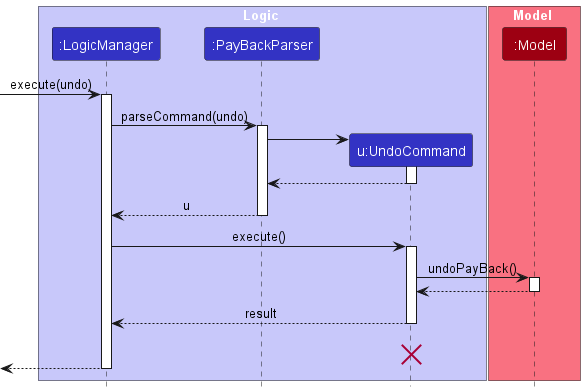

The diagram above was rendered by PlantUML. Its source (embedded in the PNG):
@startuml
!include style.puml
skinparam ArrowFontStyle plain

box Logic LOGIC_COLOR_T1
participant ":LogicManager" as LogicManager LOGIC_COLOR
participant ":PayBackParser" as PayBackParser LOGIC_COLOR
participant "u:UndoCommand" as UndoCommand LOGIC_COLOR
end box

box Model MODEL_COLOR_T1
participant ":Model" as Model MODEL_COLOR
end box
[-> LogicManager : execute(undo)
activate LogicManager

LogicManager -> PayBackParser : parseCommand(undo)
activate PayBackParser

create UndoCommand
PayBackParser -> UndoCommand
activate UndoCommand

UndoCommand --> PayBackParser
deactivate UndoCommand

PayBackParser --> LogicManager : u
deactivate PayBackParser

LogicManager -> UndoCommand : execute()
activate UndoCommand

UndoCommand -> Model : undoPayBack()
activate Model

Model --> UndoCommand
deactivate Model

UndoCommand --> LogicManager : result
deactivate UndoCommand
UndoCommand -[hidden]-> LogicManager : result
destroy UndoCommand

[<--LogicManager
deactivate LogicManager
@enduml